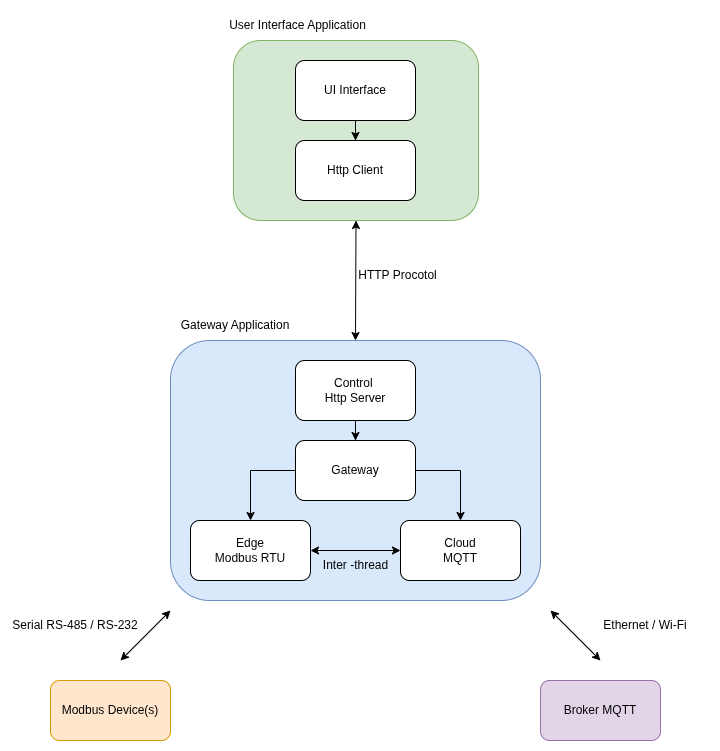

The diagram above was exported from draw.io. Its source (the exported page's mxGraphModel, read from the mxfile embedded in the PNG):
<mxGraphModel dx="2037" dy="1204" grid="1" gridSize="10" guides="1" tooltips="1" connect="1" arrows="1" fold="1" page="1" pageScale="1" pageWidth="850" pageHeight="1100" math="0" shadow="0">
  <root>
    <mxCell id="0" />
    <mxCell id="1" parent="0" />
    <mxCell id="2" parent="1" style="rounded=1;whiteSpace=wrap;html=1;fillColor=#dae8fc;strokeColor=#6c8ebf;" value="" vertex="1">
      <mxGeometry height="260" width="370" x="235" y="515" as="geometry" />
    </mxCell>
    <mxCell id="3" edge="1" parent="1" source="4" style="edgeStyle=orthogonalEdgeStyle;rounded=0;orthogonalLoop=1;jettySize=auto;html=1;" target="7">
      <mxGeometry relative="1" as="geometry" />
    </mxCell>
    <mxCell id="4" parent="1" style="rounded=1;whiteSpace=wrap;html=1;" value="Control&amp;nbsp;&lt;div&gt;Http Server&lt;/div&gt;" vertex="1">
      <mxGeometry height="60" width="120" x="360" y="535" as="geometry" />
    </mxCell>
    <mxCell id="5" edge="1" parent="1" source="7" style="edgeStyle=orthogonalEdgeStyle;rounded=0;orthogonalLoop=1;jettySize=auto;html=1;exitX=1;exitY=0.5;exitDx=0;exitDy=0;entryX=0.5;entryY=0;entryDx=0;entryDy=0;" target="9">
      <mxGeometry relative="1" as="geometry" />
    </mxCell>
    <mxCell id="6" edge="1" parent="1" style="edgeStyle=orthogonalEdgeStyle;rounded=0;orthogonalLoop=1;jettySize=auto;html=1;exitX=0;exitY=0.5;exitDx=0;exitDy=0;entryX=0.25;entryY=0;entryDx=0;entryDy=0;">
      <mxGeometry relative="1" as="geometry">
        <mxPoint x="390" y="645" as="sourcePoint" />
        <mxPoint x="315" y="695" as="targetPoint" />
      </mxGeometry>
    </mxCell>
    <mxCell id="7" parent="1" style="rounded=1;whiteSpace=wrap;html=1;" value="Gateway" vertex="1">
      <mxGeometry height="60" width="120" x="360" y="615" as="geometry" />
    </mxCell>
    <mxCell id="8" parent="1" style="rounded=1;whiteSpace=wrap;html=1;" value="Edge&lt;div&gt;Modbus RTU&lt;/div&gt;" vertex="1">
      <mxGeometry height="60" width="120" x="255" y="695" as="geometry" />
    </mxCell>
    <mxCell id="9" parent="1" style="rounded=1;whiteSpace=wrap;html=1;" value="Cloud&lt;div&gt;MQTT&lt;/div&gt;" vertex="1">
      <mxGeometry height="60" width="120" x="465" y="695" as="geometry" />
    </mxCell>
    <mxCell id="10" parent="1" style="rounded=1;whiteSpace=wrap;html=1;fillColor=#ffe6cc;strokeColor=#d79b00;" value="Modbus Device(s)" vertex="1">
      <mxGeometry height="60" width="120" x="115" y="855" as="geometry" />
    </mxCell>
    <mxCell id="11" parent="1" style="rounded=1;whiteSpace=wrap;html=1;fillColor=#e1d5e7;strokeColor=#9673a6;" value="Broker MQTT" vertex="1">
      <mxGeometry height="60" width="120" x="605" y="855" as="geometry" />
    </mxCell>
    <mxCell id="12" edge="1" parent="1" style="endArrow=classic;startArrow=classic;html=1;rounded=0;" value="">
      <mxGeometry height="50" relative="1" width="50" as="geometry">
        <mxPoint x="665" y="835" as="sourcePoint" />
        <mxPoint x="615" y="785" as="targetPoint" />
      </mxGeometry>
    </mxCell>
    <mxCell id="13" edge="1" parent="1" style="endArrow=classic;startArrow=classic;html=1;rounded=0;" value="">
      <mxGeometry height="50" relative="1" width="50" as="geometry">
        <mxPoint x="185" y="835" as="sourcePoint" />
        <mxPoint x="235" y="785" as="targetPoint" />
      </mxGeometry>
    </mxCell>
    <mxCell id="14" parent="1" style="text;html=1;align=center;verticalAlign=middle;whiteSpace=wrap;rounded=0;" value="Serial RS-485 / RS-232" vertex="1">
      <mxGeometry height="30" width="130" x="75" y="785" as="geometry" />
    </mxCell>
    <mxCell id="15" parent="1" style="text;html=1;align=center;verticalAlign=middle;whiteSpace=wrap;rounded=0;" value="Ethernet / Wi-Fi" vertex="1">
      <mxGeometry height="30" width="130" x="645" y="785" as="geometry" />
    </mxCell>
    <mxCell id="16" parent="1" style="text;html=1;align=center;verticalAlign=middle;whiteSpace=wrap;rounded=0;" value="Gateway Application" vertex="1">
      <mxGeometry height="30" width="130" x="235" y="485" as="geometry" />
    </mxCell>
    <mxCell id="17" parent="1" style="rounded=1;whiteSpace=wrap;html=1;fillColor=#d5e8d4;strokeColor=#82b366;" value="" vertex="1">
      <mxGeometry height="180" width="245" x="298" y="215" as="geometry" />
    </mxCell>
    <mxCell id="18" edge="1" parent="1" source="19" style="edgeStyle=orthogonalEdgeStyle;rounded=0;orthogonalLoop=1;jettySize=auto;html=1;" target="20">
      <mxGeometry relative="1" as="geometry" />
    </mxCell>
    <mxCell id="19" parent="1" style="rounded=1;whiteSpace=wrap;html=1;" value="UI Interface" vertex="1">
      <mxGeometry height="60" width="120" x="360" y="235" as="geometry" />
    </mxCell>
    <mxCell id="20" parent="1" style="rounded=1;whiteSpace=wrap;html=1;" value="Http Client" vertex="1">
      <mxGeometry height="60" width="120" x="360" y="315" as="geometry" />
    </mxCell>
    <mxCell id="21" edge="1" parent="1" source="2" style="endArrow=classic;startArrow=classic;html=1;rounded=0;entryX=0.5;entryY=1;entryDx=0;entryDy=0;exitX=0.5;exitY=0;exitDx=0;exitDy=0;" target="17" value="">
      <mxGeometry height="50" relative="1" width="50" as="geometry">
        <mxPoint x="395" y="475" as="sourcePoint" />
        <mxPoint x="445" y="425" as="targetPoint" />
      </mxGeometry>
    </mxCell>
    <mxCell id="22" parent="1" style="text;html=1;align=center;verticalAlign=middle;whiteSpace=wrap;rounded=0;" value="HTTP Procotol" vertex="1">
      <mxGeometry height="30" width="85" x="420" y="435" as="geometry" />
    </mxCell>
    <mxCell id="23" edge="1" parent="1" source="8" style="endArrow=classic;startArrow=classic;html=1;rounded=0;entryX=0;entryY=0.5;entryDx=0;entryDy=0;exitX=1;exitY=0.5;exitDx=0;exitDy=0;" target="9" value="">
      <mxGeometry height="50" relative="1" width="50" as="geometry">
        <mxPoint x="375" y="735" as="sourcePoint" />
        <mxPoint x="425" y="685" as="targetPoint" />
      </mxGeometry>
    </mxCell>
    <mxCell id="24" parent="1" style="text;html=1;align=center;verticalAlign=middle;whiteSpace=wrap;rounded=0;" value="Inter -thread" vertex="1">
      <mxGeometry height="30" width="75" x="383" y="725" as="geometry" />
    </mxCell>
    <mxCell id="25" parent="1" style="text;html=1;align=center;verticalAlign=middle;whiteSpace=wrap;rounded=0;" value="User Interface Application" vertex="1">
      <mxGeometry height="30" width="145" x="290" y="185" as="geometry" />
    </mxCell>
  </root>
</mxGraphModel>